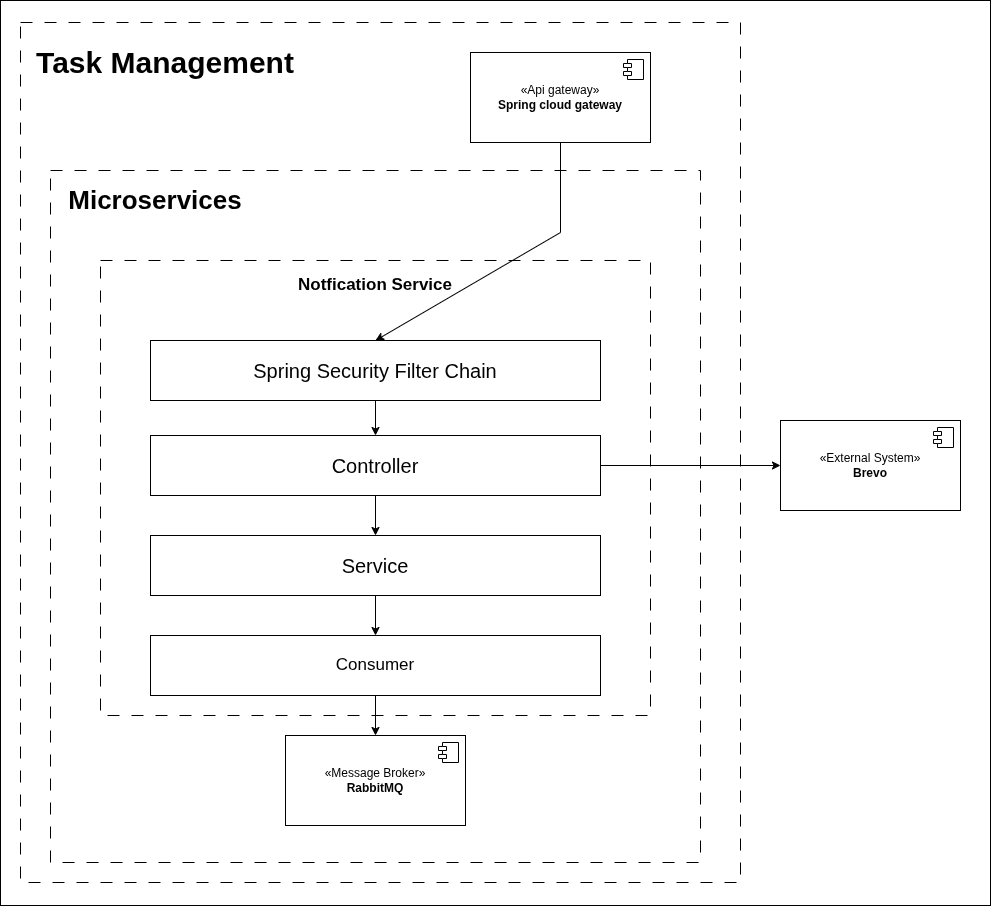

The diagram above was exported from draw.io. Its source (the exported page's mxGraphModel, read from the mxfile embedded in the PNG):
<mxGraphModel dx="1940" dy="1203" grid="1" gridSize="10" guides="1" tooltips="1" connect="1" arrows="1" fold="1" page="1" pageScale="1" pageWidth="850" pageHeight="1100" math="0" shadow="0">
  <root>
    <mxCell id="0" />
    <mxCell id="1" parent="0" />
    <mxCell id="4p_n-DE9ysshe99_muJq-1" parent="1" style="rounded=0;whiteSpace=wrap;html=1;" value="" vertex="1">
      <mxGeometry height="905" width="990" x="360" y="70" as="geometry" />
    </mxCell>
    <mxCell id="4p_n-DE9ysshe99_muJq-2" parent="1" style="rounded=0;whiteSpace=wrap;html=1;dashed=1;dashPattern=12 12;" value="" vertex="1">
      <mxGeometry height="860" width="720" x="380" y="92" as="geometry" />
    </mxCell>
    <mxCell id="4p_n-DE9ysshe99_muJq-3" parent="1" style="rounded=0;whiteSpace=wrap;html=1;dashed=1;dashPattern=12 12;" value="" vertex="1">
      <mxGeometry height="692" width="650" x="410" y="240" as="geometry" />
    </mxCell>
    <mxCell id="4p_n-DE9ysshe99_muJq-4" parent="1" style="text;html=1;whiteSpace=wrap;strokeColor=none;fillColor=none;align=center;verticalAlign=middle;rounded=0;fontStyle=1" value="&lt;font style=&quot;font-size: 26px;&quot;&gt;Microservices&lt;/font&gt;" vertex="1">
      <mxGeometry height="80" width="150" x="440" y="230" as="geometry" />
    </mxCell>
    <mxCell id="4p_n-DE9ysshe99_muJq-5" parent="1" style="html=1;dropTarget=0;whiteSpace=wrap;" value="«Api gateway»&lt;br&gt;&lt;b&gt;Spring cloud gateway&lt;/b&gt;" vertex="1">
      <mxGeometry height="90" width="180" x="830" y="122" as="geometry" />
    </mxCell>
    <mxCell id="4p_n-DE9ysshe99_muJq-6" parent="4p_n-DE9ysshe99_muJq-5" style="shape=module;jettyWidth=8;jettyHeight=4;" value="" vertex="1">
      <mxGeometry height="20" relative="1" width="20" x="1" as="geometry">
        <mxPoint x="-27" y="7" as="offset" />
      </mxGeometry>
    </mxCell>
    <mxCell id="4p_n-DE9ysshe99_muJq-7" parent="1" style="rounded=0;whiteSpace=wrap;html=1;dashed=1;dashPattern=12 12;" value="" vertex="1">
      <mxGeometry height="455" width="550" x="460" y="330" as="geometry" />
    </mxCell>
    <mxCell id="4p_n-DE9ysshe99_muJq-8" parent="1" style="text;html=1;whiteSpace=wrap;strokeColor=none;fillColor=none;align=center;verticalAlign=middle;rounded=0;fontStyle=1" value="&lt;font style=&quot;font-size: 17px;&quot;&gt;Notfication Service&lt;/font&gt;" vertex="1">
      <mxGeometry height="30" width="190" x="640" y="340" as="geometry" />
    </mxCell>
    <mxCell id="4p_n-DE9ysshe99_muJq-9" parent="1" style="html=1;dropTarget=0;whiteSpace=wrap;" value="«Message Broker»&lt;br&gt;&lt;b&gt;RabbitMQ&lt;/b&gt;" vertex="1">
      <mxGeometry height="90" width="180" x="645" y="805" as="geometry" />
    </mxCell>
    <mxCell id="4p_n-DE9ysshe99_muJq-10" parent="4p_n-DE9ysshe99_muJq-9" style="shape=module;jettyWidth=8;jettyHeight=4;" value="" vertex="1">
      <mxGeometry height="20" relative="1" width="20" x="1" as="geometry">
        <mxPoint x="-27" y="7" as="offset" />
      </mxGeometry>
    </mxCell>
    <mxCell id="4p_n-DE9ysshe99_muJq-14" edge="1" parent="1" source="4p_n-DE9ysshe99_muJq-5" style="endArrow=classic;html=1;rounded=0;exitX=0.5;exitY=1;exitDx=0;exitDy=0;entryX=0.5;entryY=0;entryDx=0;entryDy=0;" target="4p_n-DE9ysshe99_muJq-29" value="">
      <mxGeometry height="50" relative="1" width="50" as="geometry">
        <Array as="points">
          <mxPoint x="920" y="302" />
        </Array>
        <mxPoint x="860" y="480" as="sourcePoint" />
        <mxPoint x="860" y="420" as="targetPoint" />
      </mxGeometry>
    </mxCell>
    <mxCell id="4p_n-DE9ysshe99_muJq-17" edge="1" parent="1" source="4p_n-DE9ysshe99_muJq-22" style="endArrow=classic;html=1;rounded=0;exitX=0.5;exitY=1;exitDx=0;exitDy=0;entryX=0.5;entryY=0;entryDx=0;entryDy=0;" target="4p_n-DE9ysshe99_muJq-19" value="">
      <mxGeometry height="50" relative="1" width="50" as="geometry">
        <mxPoint x="860" y="430" as="sourcePoint" />
        <mxPoint x="910" y="380" as="targetPoint" />
      </mxGeometry>
    </mxCell>
    <mxCell id="4p_n-DE9ysshe99_muJq-18" connectable="0" parent="1" style="group" value="" vertex="1">
      <mxGeometry height="60" width="450" x="510" y="705" as="geometry" />
    </mxCell>
    <mxCell id="4p_n-DE9ysshe99_muJq-19" parent="4p_n-DE9ysshe99_muJq-18" style="rounded=0;whiteSpace=wrap;html=1;" value="" vertex="1">
      <mxGeometry height="60" width="450" as="geometry" />
    </mxCell>
    <mxCell id="4p_n-DE9ysshe99_muJq-20" parent="4p_n-DE9ysshe99_muJq-18" style="text;html=1;whiteSpace=wrap;strokeColor=none;fillColor=none;align=center;verticalAlign=middle;rounded=0;fontStyle=1" value="&lt;font style=&quot;font-size: 17px; font-weight: normal;&quot;&gt;Consumer&lt;/font&gt;" vertex="1">
      <mxGeometry height="30" width="275.8064516129033" x="87.0967741935484" y="15" as="geometry" />
    </mxCell>
    <mxCell id="4p_n-DE9ysshe99_muJq-21" edge="1" parent="1" source="4p_n-DE9ysshe99_muJq-19" style="endArrow=classic;html=1;rounded=0;entryX=0.5;entryY=0;entryDx=0;entryDy=0;exitX=0.5;exitY=1;exitDx=0;exitDy=0;" target="4p_n-DE9ysshe99_muJq-9" value="">
      <mxGeometry height="50" relative="1" width="50" as="geometry">
        <mxPoint x="830" y="670" as="sourcePoint" />
        <mxPoint x="880" y="620" as="targetPoint" />
      </mxGeometry>
    </mxCell>
    <mxCell id="4p_n-DE9ysshe99_muJq-22" parent="1" style="rounded=0;whiteSpace=wrap;html=1;" value="" vertex="1">
      <mxGeometry height="60" width="450" x="510" y="605" as="geometry" />
    </mxCell>
    <mxCell id="4p_n-DE9ysshe99_muJq-23" edge="1" parent="1" source="4p_n-DE9ysshe99_muJq-24" style="endArrow=classic;html=1;rounded=0;exitX=0.5;exitY=1;exitDx=0;exitDy=0;entryX=0.5;entryY=0;entryDx=0;entryDy=0;" target="4p_n-DE9ysshe99_muJq-22" value="">
      <mxGeometry height="50" relative="1" width="50" as="geometry">
        <mxPoint x="724" y="565" as="sourcePoint" />
        <mxPoint x="930" y="395" as="targetPoint" />
      </mxGeometry>
    </mxCell>
    <mxCell id="4p_n-DE9ysshe99_muJq-24" parent="1" style="rounded=0;whiteSpace=wrap;html=1;" value="" vertex="1">
      <mxGeometry height="60" width="450" x="510" y="505" as="geometry" />
    </mxCell>
    <mxCell id="4p_n-DE9ysshe99_muJq-25" connectable="0" parent="1" style="group" value="" vertex="1">
      <mxGeometry height="60" width="180" x="645" y="605" as="geometry" />
    </mxCell>
    <mxCell id="4p_n-DE9ysshe99_muJq-26" parent="4p_n-DE9ysshe99_muJq-25" style="text;html=1;whiteSpace=wrap;strokeColor=none;fillColor=none;align=center;verticalAlign=middle;rounded=0;fontStyle=1" value="&lt;font style=&quot;font-weight: normal; font-size: 20px;&quot;&gt;Service&lt;/font&gt;" vertex="1">
      <mxGeometry height="30" width="110.3225806451613" x="34.83870967741936" y="15" as="geometry" />
    </mxCell>
    <mxCell id="4p_n-DE9ysshe99_muJq-27" connectable="0" parent="1" style="group" value="" vertex="1">
      <mxGeometry height="60" width="180" x="645" y="505" as="geometry" />
    </mxCell>
    <mxCell id="4p_n-DE9ysshe99_muJq-28" parent="4p_n-DE9ysshe99_muJq-27" style="text;html=1;whiteSpace=wrap;strokeColor=none;fillColor=none;align=center;verticalAlign=middle;rounded=0;fontStyle=1" value="&lt;font style=&quot;font-weight: normal; font-size: 20px;&quot;&gt;Controller&lt;/font&gt;" vertex="1">
      <mxGeometry height="30" width="110.3225806451613" x="34.83870967741936" y="15" as="geometry" />
    </mxCell>
    <mxCell id="4p_n-DE9ysshe99_muJq-29" parent="1" style="rounded=0;whiteSpace=wrap;html=1;" value="" vertex="1">
      <mxGeometry height="60" width="450" x="510" y="410" as="geometry" />
    </mxCell>
    <mxCell id="4p_n-DE9ysshe99_muJq-30" parent="1" style="text;html=1;whiteSpace=wrap;strokeColor=none;fillColor=none;align=center;verticalAlign=middle;rounded=0;fontStyle=1" value="&lt;font style=&quot;font-weight: normal; font-size: 20px;&quot;&gt;Spring Security Filter Chain&lt;/font&gt;" vertex="1">
      <mxGeometry height="30" width="270.16" x="599.9200000000001" y="425" as="geometry" />
    </mxCell>
    <mxCell id="4p_n-DE9ysshe99_muJq-31" edge="1" parent="1" source="4p_n-DE9ysshe99_muJq-29" style="endArrow=classic;html=1;rounded=0;exitX=0.5;exitY=1;exitDx=0;exitDy=0;entryX=0.5;entryY=0;entryDx=0;entryDy=0;" target="4p_n-DE9ysshe99_muJq-24" value="">
      <mxGeometry height="50" relative="1" width="50" as="geometry">
        <mxPoint x="765" y="635" as="sourcePoint" />
        <mxPoint x="765" y="675" as="targetPoint" />
      </mxGeometry>
    </mxCell>
    <mxCell id="4p_n-DE9ysshe99_muJq-36" edge="1" parent="1" source="4p_n-DE9ysshe99_muJq-24" style="endArrow=classic;html=1;rounded=0;exitX=1;exitY=0.5;exitDx=0;exitDy=0;entryX=0;entryY=0.5;entryDx=0;entryDy=0;" target="4p_n-DE9ysshe99_muJq-38" value="">
      <mxGeometry height="50" relative="1" width="50" as="geometry">
        <mxPoint x="1140" y="662" as="sourcePoint" />
        <mxPoint x="1140" y="535" as="targetPoint" />
      </mxGeometry>
    </mxCell>
    <mxCell id="4p_n-DE9ysshe99_muJq-37" parent="1" style="text;html=1;whiteSpace=wrap;strokeColor=none;fillColor=none;align=center;verticalAlign=middle;rounded=0;fontStyle=1" value="&lt;font style=&quot;font-size: 30px;&quot;&gt;Task Management&lt;/font&gt;" vertex="1">
      <mxGeometry height="80" width="270" x="390" y="92" as="geometry" />
    </mxCell>
    <mxCell id="4p_n-DE9ysshe99_muJq-38" parent="1" style="html=1;dropTarget=0;whiteSpace=wrap;" value="«External System»&lt;br&gt;&lt;b&gt;Brevo&lt;/b&gt;" vertex="1">
      <mxGeometry height="90" width="180" x="1140" y="490" as="geometry" />
    </mxCell>
    <mxCell id="4p_n-DE9ysshe99_muJq-39" parent="4p_n-DE9ysshe99_muJq-38" style="shape=module;jettyWidth=8;jettyHeight=4;" value="" vertex="1">
      <mxGeometry height="20" relative="1" width="20" x="1" as="geometry">
        <mxPoint x="-27" y="7" as="offset" />
      </mxGeometry>
    </mxCell>
  </root>
</mxGraphModel>